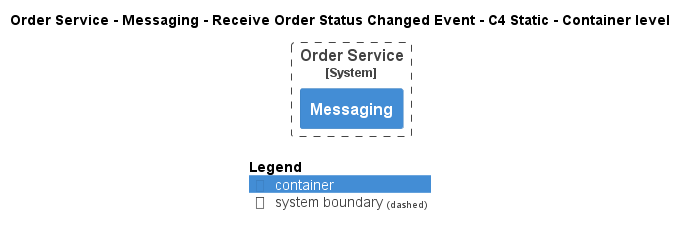

The diagram above was rendered by PlantUML. Its source (embedded in the PNG):
@startuml
!pragma layout smetana
!include ..\..\..\..\..\..\..\.c4s\C4_Container.puml

AddElementTag("c4interflow:lifecycle:new", $bgColor=green, $fontColor=#ffffff, $borderColor=green, $shadowing="False")
AddElementTag("c4interflow:lifecycle:changed", $bgColor=orange, $fontColor=#ffffff, $borderColor=orange, $shadowing="False")
AddElementTag("c4interflow:lifecycle:removed", $bgColor=red, $fontColor=#ffffff, $borderColor=red, $shadowing="False")

AddRelTag("c4interflow:lifecycle:new", $textColor=green, $lineColor=green)
AddRelTag("c4interflow:lifecycle:changed", $textColor=orange, $lineColor=orange)
AddRelTag("c4interflow:lifecycle:removed", $textColor=red, $lineColor=red)

SHOW_PERSON_PORTRAIT()
LAYOUT_TOP_DOWN()

skinparam linetype polyline

title Order Service - Messaging - Receive Order Status Changed Event - C4 Static - Container level


System_Boundary(ECommercePlatform.SoftwareSystems.OrderService, "Order Service") {
    Container(ECommercePlatform.SoftwareSystems.OrderService.Containers.Messaging, "Messaging", "", "")
}



SHOW_LEGEND()
@enduml